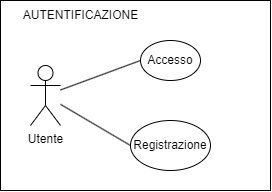

The diagram above was exported from draw.io. Its source (the exported page's mxGraphModel, read from the mxfile embedded in the PNG):
<mxGraphModel dx="724" dy="428" grid="1" gridSize="10" guides="1" tooltips="1" connect="1" arrows="1" fold="1" page="1" pageScale="1" pageWidth="827" pageHeight="1169" math="0" shadow="0">
  <root>
    <mxCell id="0" />
    <mxCell id="1" parent="0" />
    <mxCell id="eegQqdQGDewtDWT46GNP-3" value="" style="rounded=0;whiteSpace=wrap;html=1;" parent="1" vertex="1">
      <mxGeometry x="60" y="50" width="270" height="190" as="geometry" />
    </mxCell>
    <mxCell id="eegQqdQGDewtDWT46GNP-1" value="Utente" style="shape=umlActor;verticalLabelPosition=bottom;verticalAlign=top;html=1;outlineConnect=0;" parent="1" vertex="1">
      <mxGeometry x="90" y="115" width="30" height="60" as="geometry" />
    </mxCell>
    <mxCell id="eegQqdQGDewtDWT46GNP-4" value="AUTENTIFICAZIONE" style="text;html=1;align=center;verticalAlign=middle;resizable=0;points=[];autosize=1;strokeColor=none;fillColor=none;" parent="1" vertex="1">
      <mxGeometry x="70" y="50" width="140" height="30" as="geometry" />
    </mxCell>
    <mxCell id="Y41SrP0h16FGnaxLy2UW-4" value="Accesso" style="ellipse;whiteSpace=wrap;html=1;" vertex="1" parent="1">
      <mxGeometry x="200" y="90" width="60" height="40" as="geometry" />
    </mxCell>
    <mxCell id="Y41SrP0h16FGnaxLy2UW-5" value="Registrazione" style="ellipse;whiteSpace=wrap;html=1;" vertex="1" parent="1">
      <mxGeometry x="190" y="170" width="80" height="50" as="geometry" />
    </mxCell>
    <mxCell id="Y41SrP0h16FGnaxLy2UW-6" value="" style="endArrow=none;html=1;rounded=0;entryX=0;entryY=0.5;entryDx=0;entryDy=0;" edge="1" parent="1" source="eegQqdQGDewtDWT46GNP-1" target="Y41SrP0h16FGnaxLy2UW-4">
      <mxGeometry width="50" height="50" relative="1" as="geometry">
        <mxPoint x="200" y="340" as="sourcePoint" />
        <mxPoint x="250" y="290" as="targetPoint" />
      </mxGeometry>
    </mxCell>
    <mxCell id="Y41SrP0h16FGnaxLy2UW-7" value="" style="endArrow=none;html=1;rounded=0;entryX=0;entryY=0.5;entryDx=0;entryDy=0;" edge="1" parent="1" source="eegQqdQGDewtDWT46GNP-1" target="Y41SrP0h16FGnaxLy2UW-5">
      <mxGeometry width="50" height="50" relative="1" as="geometry">
        <mxPoint x="210" y="370" as="sourcePoint" />
        <mxPoint x="260" y="320" as="targetPoint" />
      </mxGeometry>
    </mxCell>
  </root>
</mxGraphModel>